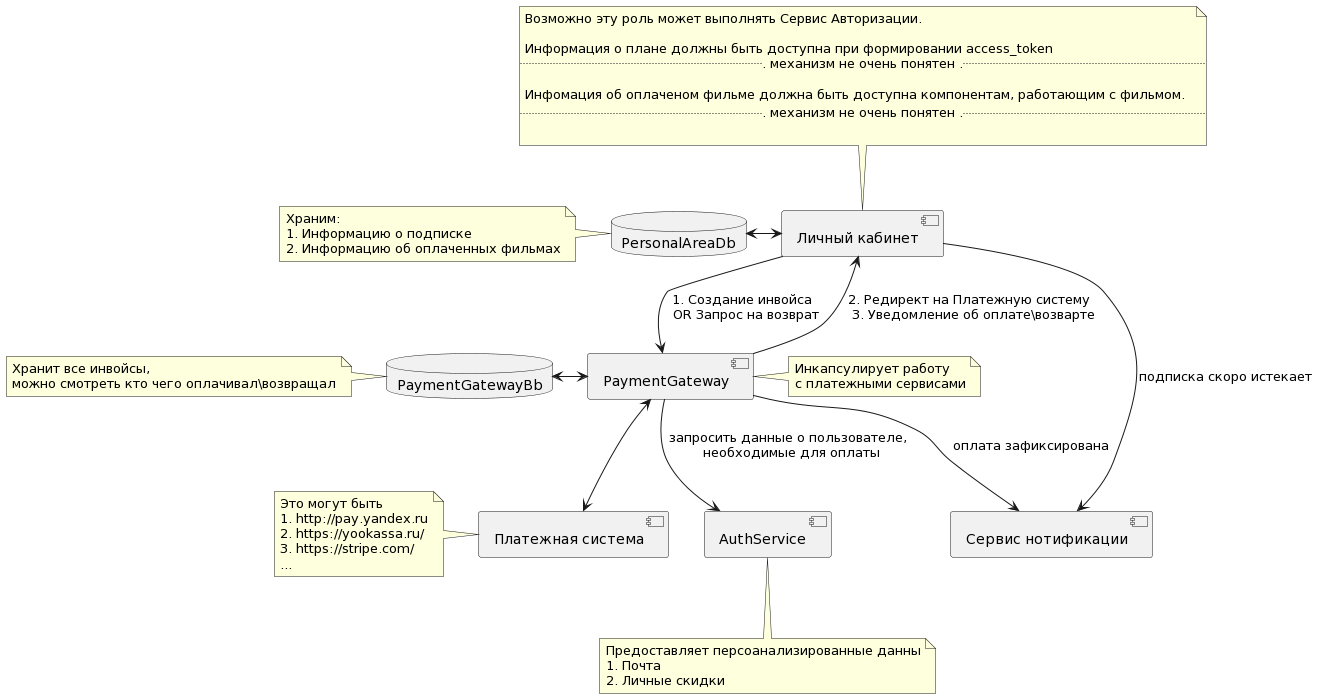

The diagram above was rendered by PlantUML. Its source (embedded in the PNG):
@startuml
component "Платежная система" as PaymentSystem
note left of PaymentSystem
    Это могут быть
    1. http://pay.yandex.ru
    2. https://yookassa.ru/
    3. https://stripe.com/
    ...
end note

component PaymentGateway
note right of PaymentGateway
    Инкапсулирует работу
    с платежными сервисами
end note

database PaymentGatewayВb
note left of PaymentGatewayВb
    Хранит все инвойсы,
    можно смотреть кто чего оплачивал\возвращал
end note

component AuthService
note bottom of AuthService
    Предоставляет персоанализированные данны
    1. Почта
    2. Личные скидки
end note

component "Личный кабинет" as PersonalArea
note top of PersonalArea
    Возможно эту роль может выполнять Сервис Авторизации.

    Информация о плане должны быть доступна при формировании access_token
    ... механизм не очень понятен ...

    Инфомация об оплаченом фильме должна быть доступна компонентам, работающим с фильмом.
    ... механизм не очень понятен ...

end note
database PersonalAreaDb
note left of PersonalAreaDb
    Храним:
    1. Информацию о подписке
    2. Информацию об оплаченных фильмах
end note


component "Сервис нотификации" as NotificationService

PaymentGateway <-left-> PaymentGatewayВb
PaymentGateway <--> PaymentSystem
PaymentGateway -down-> AuthService: запросить данные о пользователе, \n необходимые для оплаты
PaymentGateway --> NotificationService: оплата зафиксирована

PersonalArea --> PaymentGateway: 1. Создание инвойса \n OR Запрос на возврат
PersonalArea <-- PaymentGateway: 2. Редирект на Платежную систему \n 3. Уведомление об оплате\возварте
PersonalArea <-left-> PersonalAreaDb
PersonalArea --> NotificationService: подписка скоро истекает
@enduml